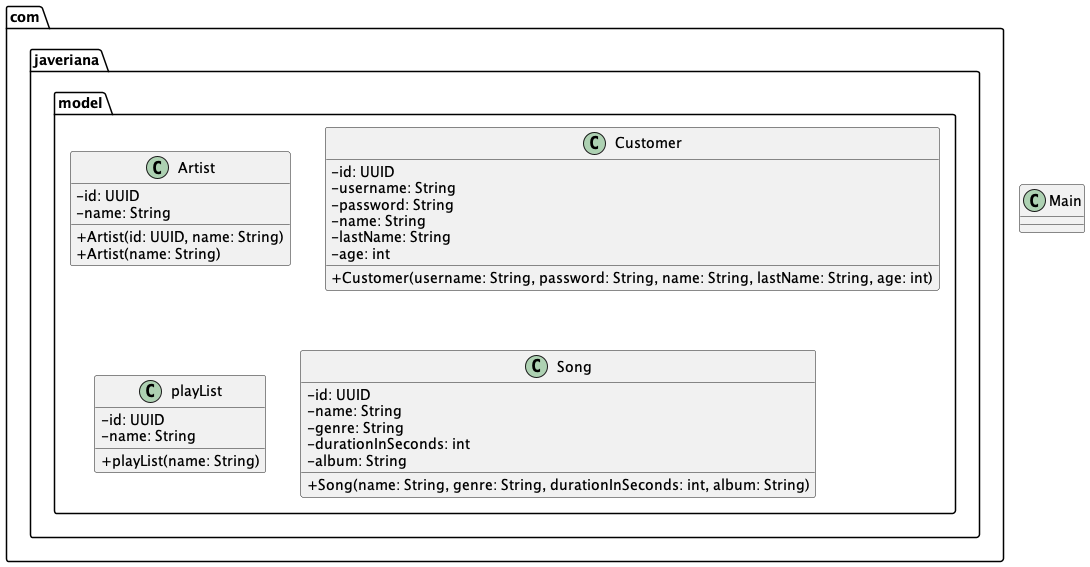

The diagram above was rendered by PlantUML. Its source (embedded in the PNG):
@startuml
skinparam classAttributeIconSize 0
class com.javeriana.model.Artist {
    - id: UUID
    - name: String

    + Artist(id: UUID, name: String)
    + Artist(name: String)
}

class com.javeriana.model.Customer {
    - id: UUID
    - username: String
    - password: String
    - name: String
    - lastName: String
    - age: int

    + Customer(username: String, password: String, name: String, lastName: String, age: int)
}

class com.javeriana.model.playList {
    - id: UUID
    - name: String

    + playList(name: String)

}

class com.javeriana.model.Song {
    - id: UUID
    - name: String
    - genre: String
    - durationInSeconds: int
    - album: String

    + Song(name: String, genre: String, durationInSeconds: int, album: String)
}

class Main {


}

@enduml